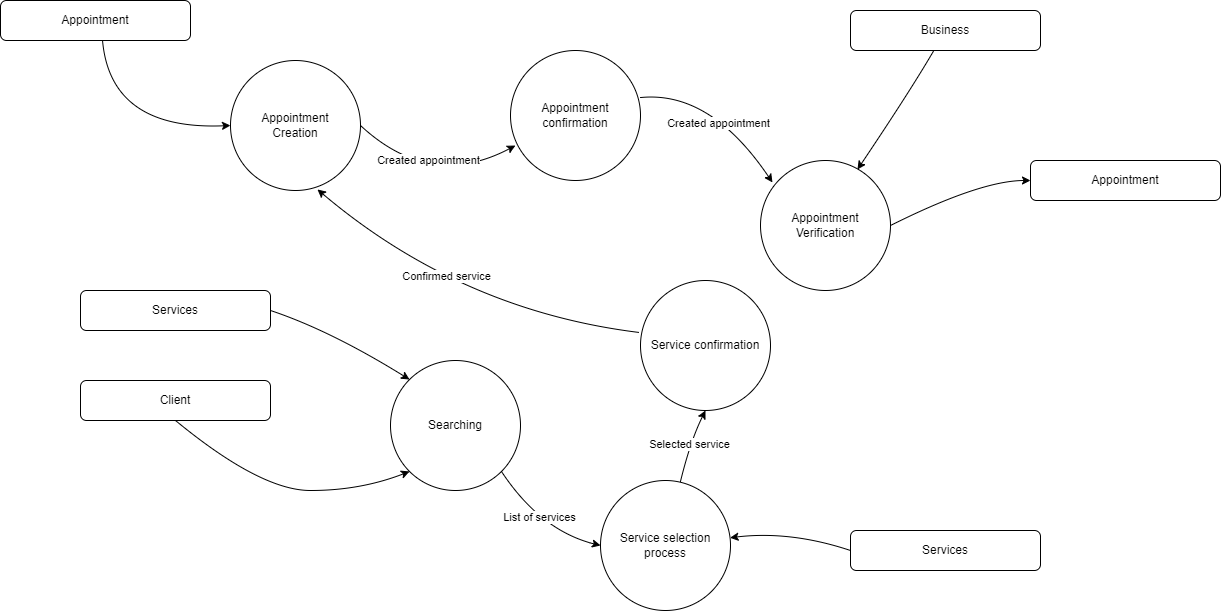

The diagram above was exported from draw.io. Its source (the exported page's mxGraphModel, read from the mxfile embedded in the PNG):
<mxGraphModel dx="2272" dy="762" grid="1" gridSize="10" guides="1" tooltips="1" connect="1" arrows="1" fold="1" page="1" pageScale="1" pageWidth="850" pageHeight="1100" math="0" shadow="0">
  <root>
    <mxCell id="0" />
    <mxCell id="1" parent="0" />
    <mxCell id="Sv5Rd1rsUlT6saJcN-3Y-5" value="Business" style="rounded=1;whiteSpace=wrap;html=1;" parent="1" vertex="1">
      <mxGeometry x="660" y="170" width="190" height="40" as="geometry" />
    </mxCell>
    <mxCell id="Sv5Rd1rsUlT6saJcN-3Y-12" value="" style="curved=1;endArrow=classic;html=1;rounded=0;entryX=0.092;entryY=0.169;entryDx=0;entryDy=0;entryPerimeter=0;exitX=1;exitY=0.362;exitDx=0;exitDy=0;exitPerimeter=0;" parent="1" source="Sv5Rd1rsUlT6saJcN-3Y-37" target="Sv5Rd1rsUlT6saJcN-3Y-38" edge="1">
      <mxGeometry width="50" height="50" relative="1" as="geometry">
        <mxPoint x="470" y="380" as="sourcePoint" />
        <mxPoint x="570" y="390" as="targetPoint" />
        <Array as="points">
          <mxPoint x="520" y="250" />
        </Array>
      </mxGeometry>
    </mxCell>
    <mxCell id="Sv5Rd1rsUlT6saJcN-3Y-56" value="Created appointment" style="edgeLabel;html=1;align=center;verticalAlign=middle;resizable=0;points=[];" parent="Sv5Rd1rsUlT6saJcN-3Y-12" connectable="0" vertex="1">
      <mxGeometry x="0.1123" y="-12" relative="1" as="geometry">
        <mxPoint as="offset" />
      </mxGeometry>
    </mxCell>
    <mxCell id="Sv5Rd1rsUlT6saJcN-3Y-13" value="" style="curved=1;endArrow=classic;html=1;rounded=0;entryX=0.746;entryY=0.069;entryDx=0;entryDy=0;entryPerimeter=0;" parent="1" source="Sv5Rd1rsUlT6saJcN-3Y-5" target="Sv5Rd1rsUlT6saJcN-3Y-38" edge="1">
      <mxGeometry width="50" height="50" relative="1" as="geometry">
        <mxPoint x="720" y="300" as="sourcePoint" />
        <mxPoint x="662.7733813753784" y="342.9932552650098" as="targetPoint" />
        <Array as="points">
          <mxPoint x="720" y="250" />
        </Array>
      </mxGeometry>
    </mxCell>
    <mxCell id="Sv5Rd1rsUlT6saJcN-3Y-14" value="" style="curved=1;endArrow=classic;html=1;rounded=0;exitX=1;exitY=0.5;exitDx=0;exitDy=0;" parent="1" source="Sv5Rd1rsUlT6saJcN-3Y-38" edge="1">
      <mxGeometry width="50" height="50" relative="1" as="geometry">
        <mxPoint x="696.04" y="393.03999999999996" as="sourcePoint" />
        <mxPoint x="840" y="340" as="targetPoint" />
        <Array as="points">
          <mxPoint x="790" y="340" />
        </Array>
      </mxGeometry>
    </mxCell>
    <mxCell id="Sv5Rd1rsUlT6saJcN-3Y-15" value="Appointment" style="rounded=1;whiteSpace=wrap;html=1;" parent="1" vertex="1">
      <mxGeometry x="840" y="320" width="190" height="40" as="geometry" />
    </mxCell>
    <mxCell id="Sv5Rd1rsUlT6saJcN-3Y-22" value="Searching" style="ellipse;whiteSpace=wrap;html=1;aspect=fixed;" parent="1" vertex="1">
      <mxGeometry x="200" y="520" width="130" height="130" as="geometry" />
    </mxCell>
    <mxCell id="Sv5Rd1rsUlT6saJcN-3Y-24" value="Service selection process" style="ellipse;whiteSpace=wrap;html=1;aspect=fixed;" parent="1" vertex="1">
      <mxGeometry x="410" y="640" width="130" height="130" as="geometry" />
    </mxCell>
    <mxCell id="Sv5Rd1rsUlT6saJcN-3Y-28" value="" style="curved=1;endArrow=classic;html=1;rounded=0;entryX=0;entryY=0.5;entryDx=0;entryDy=0;exitX=1;exitY=1;exitDx=0;exitDy=0;" parent="1" source="Sv5Rd1rsUlT6saJcN-3Y-22" target="Sv5Rd1rsUlT6saJcN-3Y-24" edge="1">
      <mxGeometry width="50" height="50" relative="1" as="geometry">
        <mxPoint x="521.0300000000002" y="691.01" as="sourcePoint" />
        <mxPoint x="660" y="530" as="targetPoint" />
        <Array as="points">
          <mxPoint x="350" y="690" />
        </Array>
      </mxGeometry>
    </mxCell>
    <mxCell id="Sv5Rd1rsUlT6saJcN-3Y-53" value="List of services" style="edgeLabel;html=1;align=center;verticalAlign=middle;resizable=0;points=[];" parent="Sv5Rd1rsUlT6saJcN-3Y-28" connectable="0" vertex="1">
      <mxGeometry x="-0.1045" y="6" relative="1" as="geometry">
        <mxPoint as="offset" />
      </mxGeometry>
    </mxCell>
    <mxCell id="Sv5Rd1rsUlT6saJcN-3Y-31" value="Client" style="rounded=1;whiteSpace=wrap;html=1;" parent="1" vertex="1">
      <mxGeometry x="-110" y="540" width="190" height="40" as="geometry" />
    </mxCell>
    <mxCell id="Sv5Rd1rsUlT6saJcN-3Y-32" value="" style="curved=1;endArrow=classic;html=1;rounded=0;exitX=0.5;exitY=1;exitDx=0;exitDy=0;entryX=0;entryY=1;entryDx=0;entryDy=0;" parent="1" source="Sv5Rd1rsUlT6saJcN-3Y-31" target="Sv5Rd1rsUlT6saJcN-3Y-22" edge="1">
      <mxGeometry width="50" height="50" relative="1" as="geometry">
        <mxPoint x="200" y="510" as="sourcePoint" />
        <mxPoint x="250" y="460" as="targetPoint" />
        <Array as="points">
          <mxPoint x="70" y="650" />
          <mxPoint x="170" y="650" />
        </Array>
      </mxGeometry>
    </mxCell>
    <mxCell id="Sv5Rd1rsUlT6saJcN-3Y-34" value="Service confirmation" style="ellipse;whiteSpace=wrap;html=1;aspect=fixed;" parent="1" vertex="1">
      <mxGeometry x="450" y="440" width="130" height="130" as="geometry" />
    </mxCell>
    <mxCell id="Sv5Rd1rsUlT6saJcN-3Y-35" value="Selected service" style="curved=1;endArrow=classic;html=1;rounded=0;exitX=0.615;exitY=0.008;exitDx=0;exitDy=0;entryX=0.5;entryY=1;entryDx=0;entryDy=0;exitPerimeter=0;" parent="1" source="Sv5Rd1rsUlT6saJcN-3Y-24" target="Sv5Rd1rsUlT6saJcN-3Y-34" edge="1">
      <mxGeometry width="50" height="50" relative="1" as="geometry">
        <mxPoint x="800" y="560" as="sourcePoint" />
        <mxPoint x="850" y="510" as="targetPoint" />
        <Array as="points">
          <mxPoint x="500" y="600" />
        </Array>
      </mxGeometry>
    </mxCell>
    <mxCell id="Sv5Rd1rsUlT6saJcN-3Y-37" value="Appointment confirmation" style="ellipse;whiteSpace=wrap;html=1;aspect=fixed;" parent="1" vertex="1">
      <mxGeometry x="320" y="210" width="130" height="130" as="geometry" />
    </mxCell>
    <mxCell id="Sv5Rd1rsUlT6saJcN-3Y-38" value="&lt;span style=&quot;&quot;&gt;Appointment&lt;/span&gt;&lt;br style=&quot;&quot;&gt;&lt;span style=&quot;&quot;&gt;Verification&lt;/span&gt;" style="ellipse;whiteSpace=wrap;html=1;aspect=fixed;" parent="1" vertex="1">
      <mxGeometry x="570" y="320" width="130" height="130" as="geometry" />
    </mxCell>
    <mxCell id="Sv5Rd1rsUlT6saJcN-3Y-41" value="" style="curved=1;endArrow=classic;html=1;rounded=0;exitX=-0.008;exitY=0.4;exitDx=0;exitDy=0;exitPerimeter=0;entryX=0.669;entryY=0.992;entryDx=0;entryDy=0;entryPerimeter=0;" parent="1" source="Sv5Rd1rsUlT6saJcN-3Y-34" target="Sv5Rd1rsUlT6saJcN-3Y-42" edge="1">
      <mxGeometry width="50" height="50" relative="1" as="geometry">
        <mxPoint x="310" y="430" as="sourcePoint" />
        <mxPoint x="290" y="360" as="targetPoint" />
        <Array as="points">
          <mxPoint x="270" y="470" />
        </Array>
      </mxGeometry>
    </mxCell>
    <mxCell id="Sv5Rd1rsUlT6saJcN-3Y-54" value="Confirmed service" style="edgeLabel;html=1;align=center;verticalAlign=middle;resizable=0;points=[];" parent="Sv5Rd1rsUlT6saJcN-3Y-41" connectable="0" vertex="1">
      <mxGeometry x="0.1619" y="-18" relative="1" as="geometry">
        <mxPoint y="1" as="offset" />
      </mxGeometry>
    </mxCell>
    <mxCell id="Sv5Rd1rsUlT6saJcN-3Y-42" value="Appointment&lt;br&gt;Creation" style="ellipse;whiteSpace=wrap;html=1;aspect=fixed;" parent="1" vertex="1">
      <mxGeometry x="40" y="220" width="130" height="130" as="geometry" />
    </mxCell>
    <mxCell id="Sv5Rd1rsUlT6saJcN-3Y-44" value="" style="curved=1;endArrow=classic;html=1;rounded=0;exitX=1;exitY=0.5;exitDx=0;exitDy=0;entryX=0.038;entryY=0.731;entryDx=0;entryDy=0;entryPerimeter=0;" parent="1" source="Sv5Rd1rsUlT6saJcN-3Y-42" target="Sv5Rd1rsUlT6saJcN-3Y-37" edge="1">
      <mxGeometry width="50" height="50" relative="1" as="geometry">
        <mxPoint x="230" y="310" as="sourcePoint" />
        <mxPoint x="280" y="260" as="targetPoint" />
        <Array as="points">
          <mxPoint x="240" y="350" />
        </Array>
      </mxGeometry>
    </mxCell>
    <mxCell id="Sv5Rd1rsUlT6saJcN-3Y-55" value="Created appointment" style="edgeLabel;html=1;align=center;verticalAlign=middle;resizable=0;points=[];" parent="Sv5Rd1rsUlT6saJcN-3Y-44" connectable="0" vertex="1">
      <mxGeometry x="-0.2385" y="21" relative="1" as="geometry">
        <mxPoint as="offset" />
      </mxGeometry>
    </mxCell>
    <mxCell id="Sv5Rd1rsUlT6saJcN-3Y-46" value="Appointment" style="rounded=1;whiteSpace=wrap;html=1;" parent="1" vertex="1">
      <mxGeometry x="-190" y="160" width="190" height="40" as="geometry" />
    </mxCell>
    <mxCell id="Sv5Rd1rsUlT6saJcN-3Y-47" value="" style="curved=1;endArrow=classic;html=1;rounded=0;exitX=0.537;exitY=1;exitDx=0;exitDy=0;exitPerimeter=0;entryX=0;entryY=0.5;entryDx=0;entryDy=0;" parent="1" source="Sv5Rd1rsUlT6saJcN-3Y-46" target="Sv5Rd1rsUlT6saJcN-3Y-42" edge="1">
      <mxGeometry width="50" height="50" relative="1" as="geometry">
        <mxPoint x="-50" y="310" as="sourcePoint" />
        <mxPoint y="260" as="targetPoint" />
        <Array as="points">
          <mxPoint x="-80" y="290" />
        </Array>
      </mxGeometry>
    </mxCell>
    <mxCell id="Sv5Rd1rsUlT6saJcN-3Y-48" value="Services" style="rounded=1;whiteSpace=wrap;html=1;" parent="1" vertex="1">
      <mxGeometry x="-110" y="450" width="190" height="40" as="geometry" />
    </mxCell>
    <mxCell id="Sv5Rd1rsUlT6saJcN-3Y-49" value="" style="curved=1;endArrow=classic;html=1;rounded=0;exitX=1;exitY=0.5;exitDx=0;exitDy=0;entryX=0;entryY=0;entryDx=0;entryDy=0;" parent="1" source="Sv5Rd1rsUlT6saJcN-3Y-48" target="Sv5Rd1rsUlT6saJcN-3Y-22" edge="1">
      <mxGeometry width="50" height="50" relative="1" as="geometry">
        <mxPoint x="130" y="540" as="sourcePoint" />
        <mxPoint x="180" y="490" as="targetPoint" />
        <Array as="points">
          <mxPoint x="140" y="490" />
        </Array>
      </mxGeometry>
    </mxCell>
    <mxCell id="Sv5Rd1rsUlT6saJcN-3Y-50" value="Services" style="rounded=1;whiteSpace=wrap;html=1;" parent="1" vertex="1">
      <mxGeometry x="660" y="690" width="190" height="40" as="geometry" />
    </mxCell>
    <mxCell id="Sv5Rd1rsUlT6saJcN-3Y-51" value="" style="curved=1;endArrow=classic;html=1;rounded=0;exitX=0;exitY=0.5;exitDx=0;exitDy=0;" parent="1" source="Sv5Rd1rsUlT6saJcN-3Y-50" target="Sv5Rd1rsUlT6saJcN-3Y-24" edge="1">
      <mxGeometry width="50" height="50" relative="1" as="geometry">
        <mxPoint x="570" y="750" as="sourcePoint" />
        <mxPoint x="620" y="700" as="targetPoint" />
        <Array as="points">
          <mxPoint x="600" y="690" />
        </Array>
      </mxGeometry>
    </mxCell>
  </root>
</mxGraphModel>